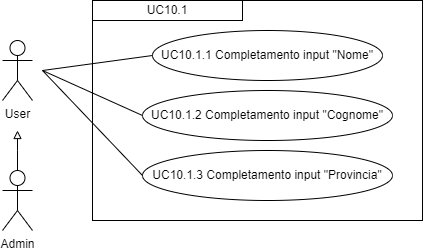

The diagram above was exported from draw.io. Its source (the exported page's mxGraphModel, read from the mxfile embedded in the PNG):
<mxGraphModel dx="1434" dy="772" grid="1" gridSize="10" guides="1" tooltips="1" connect="1" arrows="1" fold="1" page="1" pageScale="1" pageWidth="827" pageHeight="1169" math="0" shadow="0">
  <root>
    <mxCell id="0" />
    <mxCell id="1" parent="0" />
    <mxCell id="iutSHebiozzECPOfnKj3-3" value="" style="edgeStyle=orthogonalEdgeStyle;rounded=0;orthogonalLoop=1;jettySize=auto;html=1;strokeColor=#000000;endArrow=block;endFill=0;" parent="1" source="iutSHebiozzECPOfnKj3-1" edge="1">
      <mxGeometry relative="1" as="geometry">
        <mxPoint x="225" y="370" as="targetPoint" />
        <Array as="points">
          <mxPoint x="225" y="390" />
          <mxPoint x="225" y="390" />
        </Array>
      </mxGeometry>
    </mxCell>
    <mxCell id="iutSHebiozzECPOfnKj3-1" value="Admin" style="shape=umlActor;verticalLabelPosition=bottom;verticalAlign=top;html=1;outlineConnect=0;" parent="1" vertex="1">
      <mxGeometry x="210" y="410" width="30" height="60" as="geometry" />
    </mxCell>
    <mxCell id="iutSHebiozzECPOfnKj3-2" value="User" style="shape=umlActor;verticalLabelPosition=bottom;verticalAlign=top;html=1;outlineConnect=0;" parent="1" vertex="1">
      <mxGeometry x="210" y="280" width="30" height="60" as="geometry" />
    </mxCell>
    <mxCell id="iutSHebiozzECPOfnKj3-9" value="" style="rounded=0;whiteSpace=wrap;html=1;fillColor=none;" parent="1" vertex="1">
      <mxGeometry x="300" y="240" width="330" height="220" as="geometry" />
    </mxCell>
    <mxCell id="iutSHebiozzECPOfnKj3-10" value="&lt;div style=&quot;&quot;&gt;UC10.1&lt;/div&gt;" style="rounded=0;whiteSpace=wrap;html=1;fillColor=none;align=center;" parent="1" vertex="1">
      <mxGeometry x="300" y="240" width="150" height="20" as="geometry" />
    </mxCell>
    <mxCell id="iutSHebiozzECPOfnKj3-11" value="UC10.1.1 Completamento input &quot;Nome&quot;" style="ellipse;whiteSpace=wrap;html=1;" parent="1" vertex="1">
      <mxGeometry x="360" y="270" width="230" height="50" as="geometry" />
    </mxCell>
    <mxCell id="iutSHebiozzECPOfnKj3-16" value="" style="endArrow=none;html=1;rounded=0;entryX=0;entryY=0.5;entryDx=0;entryDy=0;" parent="1" target="iutSHebiozzECPOfnKj3-11" edge="1">
      <mxGeometry width="50" height="50" relative="1" as="geometry">
        <mxPoint x="250" y="310" as="sourcePoint" />
        <mxPoint x="440" y="400" as="targetPoint" />
      </mxGeometry>
    </mxCell>
    <mxCell id="cdeYEfzuqI0Aqp1UYPb4-1" value="UC10.1.2 Completamento input &quot;Cognome&quot;" style="ellipse;whiteSpace=wrap;html=1;" vertex="1" parent="1">
      <mxGeometry x="350" y="330" width="250" height="50" as="geometry" />
    </mxCell>
    <mxCell id="cdeYEfzuqI0Aqp1UYPb4-2" value="UC10.1.3 Completamento input &quot;Provincia&quot;" style="ellipse;whiteSpace=wrap;html=1;" vertex="1" parent="1">
      <mxGeometry x="350" y="390" width="250" height="50" as="geometry" />
    </mxCell>
    <mxCell id="cdeYEfzuqI0Aqp1UYPb4-3" value="" style="endArrow=none;html=1;rounded=0;entryX=0;entryY=0.5;entryDx=0;entryDy=0;" edge="1" parent="1" target="cdeYEfzuqI0Aqp1UYPb4-1">
      <mxGeometry width="50" height="50" relative="1" as="geometry">
        <mxPoint x="250" y="310" as="sourcePoint" />
        <mxPoint x="370" y="305" as="targetPoint" />
      </mxGeometry>
    </mxCell>
    <mxCell id="cdeYEfzuqI0Aqp1UYPb4-4" value="" style="endArrow=none;html=1;rounded=0;entryX=0;entryY=0.5;entryDx=0;entryDy=0;" edge="1" parent="1" target="cdeYEfzuqI0Aqp1UYPb4-2">
      <mxGeometry width="50" height="50" relative="1" as="geometry">
        <mxPoint x="250" y="310" as="sourcePoint" />
        <mxPoint x="380" y="315" as="targetPoint" />
      </mxGeometry>
    </mxCell>
  </root>
</mxGraphModel>